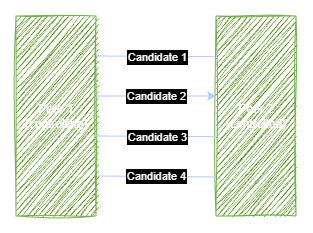

The diagram above was exported from draw.io. Its source (the exported page's mxGraphModel, read from the mxfile embedded in the PNG):
<mxGraphModel dx="608" dy="652" grid="1" gridSize="10" guides="1" tooltips="1" connect="1" arrows="1" fold="1" page="1" pageScale="1" pageWidth="850" pageHeight="1100" math="0" shadow="0">
  <root>
    <mxCell id="0" />
    <mxCell id="1" parent="0" />
    <mxCell id="w0lNCnBjvn0gXyKHw3Uo-1" value="Peer 1&lt;div&gt;(controlling)&lt;/div&gt;" style="rounded=0;whiteSpace=wrap;html=1;fillColor=#60a917;fontColor=light-dark(#FFFFFF,#FFFFFF);strokeColor=#2D7600;sketch=1;curveFitting=1;jiggle=2;" vertex="1" parent="1">
      <mxGeometry x="80" y="320" width="80" height="200" as="geometry" />
    </mxCell>
    <mxCell id="w0lNCnBjvn0gXyKHw3Uo-2" value="Peer 2&lt;div&gt;(controlled)&lt;/div&gt;" style="rounded=0;whiteSpace=wrap;html=1;fillColor=#60a917;fontColor=light-dark(#FFFFFF,#FFFFFF);strokeColor=#2D7600;sketch=1;curveFitting=1;jiggle=2;" vertex="1" parent="1">
      <mxGeometry x="280" y="320" width="80" height="200" as="geometry" />
    </mxCell>
    <mxCell id="w0lNCnBjvn0gXyKHw3Uo-3" value="" style="endArrow=none;html=1;rounded=0;entryX=-0.021;entryY=0.203;entryDx=0;entryDy=0;entryPerimeter=0;endFill=0;fillColor=#0050ef;strokeColor=#001DBC;fillOpacity=10;" edge="1" parent="1" target="w0lNCnBjvn0gXyKHw3Uo-2">
      <mxGeometry width="50" height="50" relative="1" as="geometry">
        <mxPoint x="160" y="360" as="sourcePoint" />
        <mxPoint x="210" y="310" as="targetPoint" />
      </mxGeometry>
    </mxCell>
    <mxCell id="w0lNCnBjvn0gXyKHw3Uo-7" value="Candidate 1" style="edgeLabel;html=1;align=center;verticalAlign=middle;resizable=0;points=[];labelBackgroundColor=light-dark(#FFFFFF,#000000);spacingLeft=0;labelBorderColor=light-dark(#000000,#000000);fillOpacity=10;" vertex="1" connectable="0" parent="w0lNCnBjvn0gXyKHw3Uo-3">
      <mxGeometry x="-0.0629" y="-3" relative="1" as="geometry">
        <mxPoint x="5" y="-3" as="offset" />
      </mxGeometry>
    </mxCell>
    <mxCell id="w0lNCnBjvn0gXyKHw3Uo-4" value="" style="endArrow=classic;html=1;rounded=0;endFill=1;fillColor=#0050ef;strokeColor=#001DBC;" edge="1" parent="1">
      <mxGeometry width="50" height="50" relative="1" as="geometry">
        <mxPoint x="160" y="400" as="sourcePoint" />
        <mxPoint x="280" y="400" as="targetPoint" />
      </mxGeometry>
    </mxCell>
    <mxCell id="w0lNCnBjvn0gXyKHw3Uo-8" value="Candidate 2" style="edgeLabel;html=1;align=center;verticalAlign=middle;resizable=0;points=[];labelBackgroundColor=light-dark(#FFFFFF,#000000);spacingLeft=0;labelBorderColor=light-dark(#000000,#000000);" vertex="1" connectable="0" parent="w0lNCnBjvn0gXyKHw3Uo-4">
      <mxGeometry x="0.0762" y="-2" relative="1" as="geometry">
        <mxPoint x="-5" y="-2" as="offset" />
      </mxGeometry>
    </mxCell>
    <mxCell id="w0lNCnBjvn0gXyKHw3Uo-5" value="" style="endArrow=none;html=1;rounded=0;entryX=-0.007;entryY=0.603;entryDx=0;entryDy=0;entryPerimeter=0;endFill=0;fillColor=#0050ef;strokeColor=#001DBC;fillOpacity=10;" edge="1" parent="1" target="w0lNCnBjvn0gXyKHw3Uo-2">
      <mxGeometry width="50" height="50" relative="1" as="geometry">
        <mxPoint x="160" y="440" as="sourcePoint" />
        <mxPoint x="277" y="440" as="targetPoint" />
      </mxGeometry>
    </mxCell>
    <mxCell id="w0lNCnBjvn0gXyKHw3Uo-9" value="Candidate 3" style="edgeLabel;html=1;align=center;verticalAlign=middle;resizable=0;points=[];labelBackgroundColor=light-dark(#FFFFFF,#000000);spacingLeft=0;labelBorderColor=light-dark(#000000,#000000);fillOpacity=10;" vertex="1" connectable="0" parent="w0lNCnBjvn0gXyKHw3Uo-5">
      <mxGeometry x="0.2631" y="-1" relative="1" as="geometry">
        <mxPoint x="-15" y="-1" as="offset" />
      </mxGeometry>
    </mxCell>
    <mxCell id="w0lNCnBjvn0gXyKHw3Uo-6" value="" style="endArrow=none;html=1;rounded=0;entryX=-0.007;entryY=0.603;entryDx=0;entryDy=0;entryPerimeter=0;endFill=0;fillColor=#0050ef;strokeColor=#001DBC;fillOpacity=10;" edge="1" parent="1">
      <mxGeometry width="50" height="50" relative="1" as="geometry">
        <mxPoint x="161" y="480" as="sourcePoint" />
        <mxPoint x="280" y="481" as="targetPoint" />
      </mxGeometry>
    </mxCell>
    <mxCell id="w0lNCnBjvn0gXyKHw3Uo-10" value="Candidate 4" style="edgeLabel;html=1;align=center;verticalAlign=middle;resizable=0;points=[];labelBackgroundColor=light-dark(#FFFFFF,#000000);spacingLeft=0;labelBorderColor=light-dark(#000000,#000000);fillOpacity=10;" vertex="1" connectable="0" parent="1">
      <mxGeometry x="220" y="480" as="geometry" />
    </mxCell>
  </root>
</mxGraphModel>